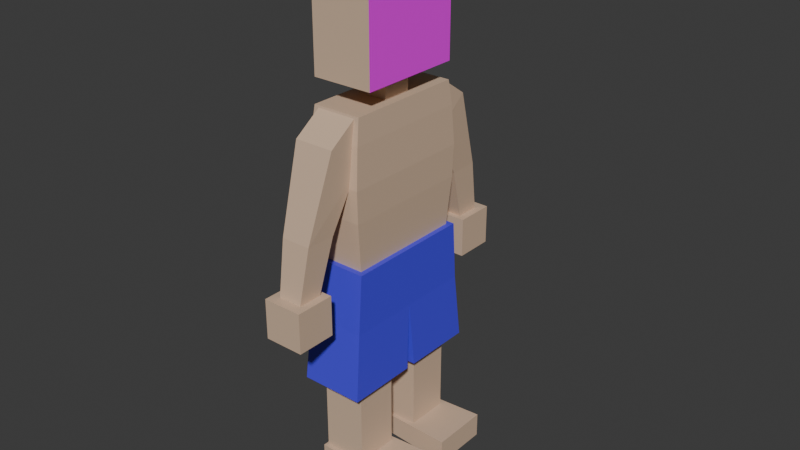 # Source: OtherNPC.blend  (saved by Blender 4.5.88; exported with 4.5.12 LTS)
import bpy
from mathutils import Matrix  # noqa: F401  (used for matrix-valued properties, if any)

bpy.ops.wm.read_factory_settings(use_empty=True)
scene = bpy.context.scene
scene.name = 'Scene'

# ---- collections
col_collection = bpy.data.collections.new('Collection'); scene.collection.children.link(col_collection)

# ---- images (referenced by path relative to the original .blend; pixels are not part of the script)
import os
ASSET_DIR = os.environ.get("B2B_ASSET_DIR", "")  # directory of the original .blend (textures are referenced by path, not embedded)
HERE = os.path.dirname(os.path.abspath(__file__))  # packed textures are extracted next to this script under _unpacked/

def load_image(name, relpath, width, height, colorspace="sRGB"):
    """Load a texture the original file referenced (path relative to the .blend, or extracted next to this script)."""
    p = next((c for c in (os.path.join(HERE, relpath), os.path.join(ASSET_DIR, relpath)) if relpath and os.path.exists(c)), "")
    if p:
        img = bpy.data.images.load(p, check_existing=True)
        img.name = name
    else:  # same state as the original file: an image datablock whose file is absent (Cycles renders it pink)
        img = bpy.data.images.new(name, width, height)
        img.source = "FILE"
        img.filepath = "//" + (relpath or name)
    img.colorspace_settings.name = colorspace
    return img
img_manface = load_image('ManFace', 'ManFaceTexture.png', 1024, 1024, 'sRGB')

# ---- materials (node trees are filled in below, after node groups)
mat_skincolor = bpy.data.materials.new('SkinColor')
mat_skincolor.alpha_threshold = 0.0
mat_skincolor.roughness = 0.5
mat_skincolor.line_color = (0.0, 0.0, 0.0, 1.0)
mat_manface = bpy.data.materials.new('ManFace')
mat_shortscolor = bpy.data.materials.new('ShortsColor')

# ---- material node trees
mat_skincolor.use_nodes = True; mat_skincolor.node_tree.nodes.clear()
_N = mat_skincolor.node_tree.nodes; _L = mat_skincolor.node_tree.links
n0 = _N.new('ShaderNodeOutputMaterial'); n0.name = 'Material Output'; n0.location = (200, 100)
n1 = _N.new('ShaderNodeBsdfPrincipled'); n1.name = 'Principled BSDF'; n1.location = (-200, 100)
n1.inputs[0].default_value = (0.6654, 0.4793, 0.3419, 1.0)
n1.inputs[3].default_value = 1.45
_L.new(n1.outputs[0], n0.inputs[0])
n0.is_active_output = True
mat_manface.use_nodes = True; mat_manface.node_tree.nodes.clear()
_N = mat_manface.node_tree.nodes; _L = mat_manface.node_tree.links
n0 = _N.new('ShaderNodeBsdfPrincipled'); n0.name = 'Principled BSDF'; n0.location = (-200, 100)
n1 = _N.new('ShaderNodeOutputMaterial'); n1.name = 'Material Output'; n1.location = (200, 100)
n2 = _N.new('ShaderNodeTexImage'); n2.name = 'Image Texture'; n2.location = (-490, 80)
n2.image = img_manface
_L.new(n0.outputs[0], n1.inputs[0])
_L.new(n2.outputs[0], n0.inputs[0])
n1.is_active_output = True
mat_shortscolor.use_nodes = True; mat_shortscolor.node_tree.nodes.clear()
_N = mat_shortscolor.node_tree.nodes; _L = mat_shortscolor.node_tree.links
n0 = _N.new('ShaderNodeBsdfPrincipled'); n0.name = 'Principled BSDF'; n0.location = (-200, 100)
n0.inputs[0].default_value = (0.07174, 0.0528, 0.8002, 1.0)
n1 = _N.new('ShaderNodeOutputMaterial'); n1.name = 'Material Output'; n1.location = (200, 100)
_L.new(n0.outputs[0], n1.inputs[0])
n1.is_active_output = True

# ---- world
world_world = bpy.data.worlds.new('World'); scene.world = world_world
world_world.use_nodes = True; world_world.node_tree.nodes.clear()
_N = world_world.node_tree.nodes; _L = world_world.node_tree.links
n0 = _N.new('ShaderNodeOutputWorld'); n0.name = 'World Output'; n0.location = (200, 100)
n1 = _N.new('ShaderNodeBackground'); n1.name = 'Background'; n1.location = (-200, 100)
n1.inputs[0].default_value = (0.05088, 0.05088, 0.05088, 1.0)
_L.new(n1.outputs[0], n0.inputs[0])
n0.is_active_output = True
world_world.color = (0.05088, 0.05088, 0.05088)
world_world.sun_shadow_jitter_overblur = 0.0

# ---- meshes
me_cube_001 = bpy.data.meshes.new('Cube.001')
me_cube_001.from_pydata([(-0.9352, -0.9352, -2.017), (-1.005, -1.005, 0.05951), (-0.9352, 0.9352, -2.017), (-1.005, 1.005, 0.05951), (0.9352, -0.9352, -2.017), (1.005, -1.005, 0.05951), (0.9352, 0.9352, -2.017), (1.005, 1.005, 0.05951), (-0.9829, -0.9829, -1.525), (-1.035, -1.035, -1.059), (-1.053, -1.053, -0.5604), (-1.053, 1.053, -0.5604), (-1.035, 1.035, -1.059), (-0.9829, 0.9829, -1.525), (1.053, 1.053, -0.5604), (1.035, 1.035, -1.059), (0.9829, 0.9829, -1.525), (1.053, -1.053, -0.5604), (1.035, -1.035, -1.059), (0.9829, -0.9829, -1.525), (-0.9482, -0.9482, 0.4451), (-0.9482, 0.9482, 0.4451), (0.9482, 0.9482, 0.4451), (0.9482, -0.9482, 0.4451), (-0.577, -0.2361, 0.3913), (-0.577, -0.2361, 1.056), (-0.577, 0.2361, 0.3913), (-0.577, 0.2361, 1.056), (0.577, -0.2361, 0.3913), (0.577, -0.2361, 1.056), (0.577, 0.2361, 0.3913), (0.577, 0.2361, 1.056)], [], [(10, 1, 3, 11), (11, 3, 7, 14), (14, 7, 5, 17), (17, 5, 1, 10), (2, 6, 4, 0), (5, 7, 22, 23), (4, 19, 8, 0), (19, 18, 9, 8), (18, 17, 10, 9), (6, 16, 19, 4), (16, 15, 18, 19), (15, 14, 17, 18), (2, 13, 16, 6), (13, 12, 15, 16), (12, 11, 14, 15), (0, 8, 13, 2), (8, 9, 12, 13), (9, 10, 11, 12), (22, 21, 20, 23), (3, 1, 20, 21), (1, 5, 23, 20), (7, 3, 21, 22), (24, 25, 27, 26), (26, 27, 31, 30), (30, 31, 29, 28), (28, 29, 25, 24), (26, 30, 28, 24), (31, 27, 25, 29)])
_uv = me_cube_001.uv_layers.new(name='UVMap')
_uv.uv.foreach_set('vector', [0.5625, 0.0, 0.625, 0.0, 0.625, 0.25, 0.5625, 0.25, 0.5625, 0.25, 0.625, 0.25, 0.625, 0.5, 0.5625, 0.5, 0.5625, 0.5, 0.625, 0.5, 0.625, 0.75, 0.5625, 0.75, 0.5625, 0.75, 0.625, 0.75, 0.625, 1.0, 0.5625, 1.0, 0.125, 0.5, 0.375, 0.5, 0.375, 0.75, 0.125, 0.75, 0.625, 0.75, 0.625, 0.5, 0.625, 0.5, 0.625, 0.75, 0.375, 0.75, 0.4375, 0.75, 0.4375, 1.0, 0.375, 1.0, 0.4375, 0.75, 0.5, 0.75, 0.5, 1.0, 0.4375, 1.0, 0.5, 0.75, 0.5625, 0.75, 0.5625, 1.0, 0.5, 1.0, 0.375, 0.5, 0.4375, 0.5, 0.4375, 0.75, 0.375, 0.75, 0.4375, 0.5, 0.5, 0.5, 0.5, 0.75, 0.4375, 0.75, 0.5, 0.5, 0.5625, 0.5, 0.5625, 0.75, 0.5, 0.75, 0.375, 0.25, 0.4375, 0.25, 0.4375, 0.5, 0.375, 0.5, 0.4375, 0.25, 0.5, 0.25, 0.5, 0.5, 0.4375, 0.5, 0.5, 0.25, 0.5625, 0.25, 0.5625, 0.5, 0.5, 0.5, 0.375, 0.0, 0.4375, 0.0, 0.4375, 0.25, 0.375, 0.25, 0.4375, 0.0, 0.5, 0.0, 0.5, 0.25, 0.4375, 0.25, 0.5, 0.0, 0.5625, 0.0, 0.5625, 0.25, 0.5, 0.25, 0.625, 0.5, 0.875, 0.5, 0.875, 0.75, 0.625, 0.75, 0.625, 0.25, 0.625, 0.0, 0.625, 0.0, 0.625, 0.25, 0.625, 1.0, 0.625, 0.75, 0.625, 0.75, 0.625, 1.0, 0.625, 0.5, 0.625, 0.25, 0.625, 0.25, 0.625, 0.5, 0.375, 0.0, 0.625, 0.0, 0.625, 0.25, 0.375, 0.25, 0.375, 0.25, 0.625, 0.25, 0.625, 0.5, 0.375, 0.5, 0.375, 0.5, 0.625, 0.5, 0.625, 0.75, 0.375, 0.75, 0.375, 0.75, 0.625, 0.75, 0.625, 1.0, 0.375, 1.0, 0.125, 0.5, 0.375, 0.5, 0.375, 0.75, 0.125, 0.75, 0.625, 0.5, 0.875, 0.5, 0.875, 0.75, 0.625, 0.75])
me_cube_001.materials.append(mat_skincolor)
me_cube_001.materials.append(mat_manface)
me_cube_001.update()
me_cube_002 = bpy.data.meshes.new('Cube.002')
me_cube_002.from_pydata([(-1.071, -1.119, -0.9183), (-1.0, -0.9588, 1.082), (-1.071, 1.119, -0.9183), (-1.0, 0.9588, 1.082), (1.071, -1.119, -0.9183), (1.0, -0.9588, 1.082), (1.071, 1.119, -0.9183), (1.0, 0.9588, 1.082), (-1.071, 0.07219, -0.9183), (-1.0, 0.0, 1.082), (1.071, -0.07219, -0.9183), (1.0, 0.0, 1.082), (-1.0, -1.019, 0.1428), (-1.0, 1.019, 0.1428), (1.0, 1.019, 0.1428), (1.0, -1.019, 0.1428), (1.0, 0.0, 0.1428), (-1.0, 0.0, 0.1428), (1.071, 0.07219, -0.9183), (-1.071, -0.07219, -0.9183)], [], [(17, 9, 3, 13), (13, 3, 7, 14), (16, 11, 5, 15), (15, 5, 1, 12), (19, 10, 4, 0), (11, 9, 1, 5), (7, 3, 9, 11), (2, 6, 18, 8), (14, 7, 11, 16), (12, 1, 9, 17), (0, 12, 17, 19), (6, 14, 16, 18), (4, 15, 12, 0), (10, 16, 15, 4), (2, 13, 14, 6), (8, 17, 13, 2), (10, 19, 17, 16), (18, 16, 17, 8)])
_uv = me_cube_002.uv_layers.new(name='UVMap')
_uv.uv.foreach_set('vector', [0.55, 0.125, 0.625, 0.125, 0.625, 0.25, 0.55, 0.25, 0.55, 0.25, 0.625, 0.25, 0.625, 0.5, 0.55, 0.5, 0.55, 0.625, 0.625, 0.625, 0.625, 0.75, 0.55, 0.75, 0.55, 0.75, 0.625, 0.75, 0.625, 1.0, 0.55, 1.0, 0.125, 0.625, 0.375, 0.625, 0.375, 0.75, 0.125, 0.75, 0.625, 0.625, 0.875, 0.625, 0.875, 0.75, 0.625, 0.75, 0.625, 0.5, 0.875, 0.5, 0.875, 0.625, 0.625, 0.625, 0.125, 0.5, 0.375, 0.5, 0.375, 0.625, 0.125, 0.625, 0.55, 0.5, 0.625, 0.5, 0.625, 0.625, 0.55, 0.625, 0.55, 0.0, 0.625, 0.0, 0.625, 0.125, 0.55, 0.125, 0.375, 0.0, 0.55, 0.0, 0.55, 0.125, 0.375, 0.125, 0.375, 0.5, 0.55, 0.5, 0.55, 0.625, 0.375, 0.625, 0.375, 0.75, 0.55, 0.75, 0.55, 1.0, 0.375, 1.0, 0.375, 0.625, 0.55, 0.625, 0.55, 0.75, 0.375, 0.75, 0.375, 0.25, 0.55, 0.25, 0.55, 0.5, 0.375, 0.5, 0.375, 0.125, 0.55, 0.125, 0.55, 0.25, 0.375, 0.25, 0.375, 0.625, 0.375, 0.125, 0.55, 0.125, 0.55, 0.625, 0.375, 0.625, 0.55, 0.625, 0.55, 0.125, 0.125, 0.625])
me_cube_002.materials.append(mat_shortscolor)
me_cube_002.update()
me_cube_003 = bpy.data.meshes.new('Cube.003')
me_cube_003.from_pydata([(-1.0, -2.774, -1.0), (-1.0, -2.774, 1.0), (-1.0, -0.7741, -1.0), (-1.0, -0.7741, 1.0), (1.0, -2.774, -1.0), (1.0, -2.774, 1.0), (1.0, -0.7741, -1.0), (1.0, -0.7741, 1.0), (-1.0, 2.774, -1.0), (-1.0, 2.774, 1.0), (-1.0, 0.7741, -1.0), (-1.0, 0.7741, 1.0), (1.0, 2.774, -1.0), (1.0, 2.774, 1.0), (1.0, 0.7741, -1.0), (1.0, 0.7741, 1.0)], [], [(0, 1, 3, 2), (2, 3, 7, 6), (6, 7, 5, 4), (4, 5, 1, 0), (2, 6, 4, 0), (7, 3, 1, 5), (8, 10, 11, 9), (10, 14, 15, 11), (14, 12, 13, 15), (12, 8, 9, 13), (10, 8, 12, 14), (15, 13, 9, 11)])
_uv = me_cube_003.uv_layers.new(name='UVMap')
_uv.uv.foreach_set('vector', [0.375, 0.0, 0.625, 0.0, 0.625, 0.25, 0.375, 0.25, 0.375, 0.25, 0.625, 0.25, 0.625, 0.5, 0.375, 0.5, 0.375, 0.5, 0.625, 0.5, 0.625, 0.75, 0.375, 0.75, 0.375, 0.75, 0.625, 0.75, 0.625, 1.0, 0.375, 1.0, 0.125, 0.5, 0.375, 0.5, 0.375, 0.75, 0.125, 0.75, 0.625, 0.5, 0.875, 0.5, 0.875, 0.75, 0.625, 0.75, 0.375, 0.0, 0.375, 0.25, 0.625, 0.25, 0.625, 0.0, 0.375, 0.25, 0.375, 0.5, 0.625, 0.5, 0.625, 0.25, 0.375, 0.5, 0.375, 0.75, 0.625, 0.75, 0.625, 0.5, 0.375, 0.75, 0.375, 1.0, 0.625, 1.0, 0.625, 0.75, 0.125, 0.5, 0.125, 0.75, 0.375, 0.75, 0.375, 0.5, 0.625, 0.5, 0.625, 0.75, 0.875, 0.75, 0.875, 0.5])
me_cube_003.materials.append(mat_skincolor)
me_cube_003.update()
me_cube_004 = bpy.data.meshes.new('Cube.004')
me_cube_004.from_pydata([(-1.788, -2.604, -1.0), (-1.788, -2.604, 1.0), (-1.788, -0.6037, -1.0), (-1.788, -0.6037, 1.0), (1.788, -2.793, -1.189), (1.788, -2.793, 1.189), (1.788, -0.4148, -1.189), (1.788, -0.4148, 1.189), (-1.788, 2.604, -1.0), (-1.788, 2.604, 1.0), (-1.788, 0.6037, -1.0), (-1.788, 0.6037, 1.0), (1.788, 2.793, -1.189), (1.788, 2.793, 1.189), (1.788, 0.4148, -1.189), (1.788, 0.4148, 1.189)], [], [(0, 1, 3, 2), (2, 3, 7, 6), (6, 7, 5, 4), (4, 5, 1, 0), (2, 6, 4, 0), (7, 3, 1, 5), (8, 10, 11, 9), (10, 14, 15, 11), (14, 12, 13, 15), (12, 8, 9, 13), (10, 8, 12, 14), (15, 13, 9, 11)])
_uv = me_cube_004.uv_layers.new(name='UVMap')
_uv.uv.foreach_set('vector', [0.375, 0.0, 0.625, 0.0, 0.625, 0.25, 0.375, 0.25, 0.375, 0.25, 0.625, 0.25, 0.625, 0.5, 0.375, 0.5, 0.375, 0.5, 0.625, 0.5, 0.625, 0.75, 0.375, 0.75, 0.375, 0.75, 0.625, 0.75, 0.625, 1.0, 0.375, 1.0, 0.125, 0.5, 0.375, 0.5, 0.375, 0.75, 0.125, 0.75, 0.625, 0.5, 0.875, 0.5, 0.875, 0.75, 0.625, 0.75, 0.375, 0.0, 0.375, 0.25, 0.625, 0.25, 0.625, 0.0, 0.375, 0.25, 0.375, 0.5, 0.625, 0.5, 0.625, 0.25, 0.375, 0.5, 0.375, 0.75, 0.625, 0.75, 0.625, 0.5, 0.375, 0.75, 0.375, 1.0, 0.625, 1.0, 0.625, 0.75, 0.125, 0.5, 0.125, 0.75, 0.375, 0.75, 0.375, 0.5, 0.625, 0.5, 0.625, 0.75, 0.875, 0.75, 0.875, 0.5])
me_cube_004.materials.append(mat_skincolor)
me_cube_004.update()
me_cube_005 = bpy.data.meshes.new('Cube.005')
me_cube_005.from_pydata([(0.7387, -0.9682, 3.251), (0.5852, -1.0, 5.279), (0.7387, 0.9682, 3.251), (0.5852, 1.0, 5.279), (3.572, -0.7454, 2.506), (4.504, -0.7454, 3.67), (3.572, 0.7454, 2.506), (4.504, 0.7454, 3.67), (0.6637, 0.9816, 3.706), (0.6637, -0.9816, 3.706), (-1.098, -1.0, 4.827), (-1.098, 1.0, 4.827), (7.14, 0.5864, 2.172), (6.407, 0.5864, 1.256), (6.407, -0.5864, 1.256), (7.14, -0.5864, 2.172), (-3.081, -0.9682, -1.274), (-5.106, -1.0, -1.463), (-3.081, 0.9682, -1.274), (-5.106, 1.0, -1.463), (-1.872, -0.7454, -3.942), (-2.863, -0.7454, -5.056), (-1.872, 0.7454, -3.942), (-2.863, 0.7454, -5.056), (-3.542, 0.9816, -1.276), (-3.542, -0.9816, -1.276), (-4.943, -1.0, 0.2723), (-4.943, 1.0, 0.2723), (-0.9431, 0.5864, -7.403), (-0.1636, 0.5864, -6.527), (-0.1636, -0.5864, -6.527), (-0.9431, -0.5864, -7.403)], [], [(1, 3, 11, 10), (2, 3, 7, 6), (4, 6, 13, 14), (4, 5, 1, 0), (2, 6, 4, 0), (7, 3, 1, 5), (9, 10, 11, 8), (2, 0, 9, 8), (3, 2, 8, 11), (0, 1, 10, 9), (13, 12, 15, 14), (7, 5, 15, 12), (6, 7, 12, 13), (5, 4, 14, 15), (17, 26, 27, 19), (18, 22, 23, 19), (20, 30, 29, 22), (20, 16, 17, 21), (18, 16, 20, 22), (23, 21, 17, 19), (25, 24, 27, 26), (18, 24, 25, 16), (19, 27, 24, 18), (16, 25, 26, 17), (29, 30, 31, 28), (23, 28, 31, 21), (22, 29, 28, 23), (21, 31, 30, 20)])
_uv = me_cube_005.uv_layers.new(name='UVMap')
_uv.uv.foreach_set('vector', [0.875, 0.75, 0.875, 0.5, 0.875, 0.5, 0.875, 0.75, 0.375, 0.25, 0.625, 0.25, 0.625, 0.5, 0.375, 0.5, 0.375, 0.75, 0.375, 0.5, 0.375, 0.5, 0.375, 0.75, 0.375, 0.75, 0.625, 0.75, 0.625, 1.0, 0.375, 1.0, 0.125, 0.5, 0.375, 0.5, 0.375, 0.75, 0.125, 0.75, 0.625, 0.5, 0.875, 0.5, 0.875, 0.75, 0.625, 0.75, 0.375, 0.0, 0.625, 0.0, 0.625, 0.25, 0.375, 0.25, 0.125, 0.5, 0.125, 0.75, 0.125, 0.75, 0.125, 0.5, 0.625, 0.25, 0.375, 0.25, 0.375, 0.25, 0.625, 0.25, 0.375, 1.0, 0.625, 1.0, 0.625, 1.0, 0.375, 1.0, 0.375, 0.5, 0.625, 0.5, 0.625, 0.75, 0.375, 0.75, 0.625, 0.5, 0.625, 0.75, 0.625, 0.75, 0.625, 0.5, 0.375, 0.5, 0.625, 0.5, 0.625, 0.5, 0.375, 0.5, 0.625, 0.75, 0.375, 0.75, 0.375, 0.75, 0.625, 0.75, 0.875, 0.75, 0.875, 0.75, 0.875, 0.5, 0.875, 0.5, 0.375, 0.25, 0.375, 0.5, 0.625, 0.5, 0.625, 0.25, 0.375, 0.75, 0.375, 0.75, 0.375, 0.5, 0.375, 0.5, 0.375, 0.75, 0.375, 1.0, 0.625, 1.0, 0.625, 0.75, 0.125, 0.5, 0.125, 0.75, 0.375, 0.75, 0.375, 0.5, 0.625, 0.5, 0.625, 0.75, 0.875, 0.75, 0.875, 0.5, 0.375, 0.0, 0.375, 0.25, 0.625, 0.25, 0.625, 0.0, 0.125, 0.5, 0.125, 0.5, 0.125, 0.75, 0.125, 0.75, 0.625, 0.25, 0.625, 0.25, 0.375, 0.25, 0.375, 0.25, 0.375, 1.0, 0.375, 1.0, 0.625, 1.0, 0.625, 1.0, 0.375, 0.5, 0.375, 0.75, 0.625, 0.75, 0.625, 0.5, 0.625, 0.5, 0.625, 0.5, 0.625, 0.75, 0.625, 0.75, 0.375, 0.5, 0.375, 0.5, 0.625, 0.5, 0.625, 0.5, 0.625, 0.75, 0.625, 0.75, 0.375, 0.75, 0.375, 0.75])
me_cube_005.materials.append(mat_skincolor)
me_cube_005.update()
me_cube_007 = bpy.data.meshes.new('Cube.007')
me_cube_007.from_pydata([(-1.0, -6.724, -1.0), (-1.0, -6.724, 1.0), (-1.0, -4.724, -1.0), (-1.0, -4.724, 1.0), (1.0, -6.724, -1.0), (1.0, -6.724, 1.0), (1.0, -4.724, -1.0), (1.0, -4.724, 1.0), (-1.0, 6.724, -1.0), (-1.0, 6.724, 1.0), (-1.0, 4.724, -1.0), (-1.0, 4.724, 1.0), (1.0, 6.724, -1.0), (1.0, 6.724, 1.0), (1.0, 4.724, -1.0), (1.0, 4.724, 1.0)], [], [(0, 1, 3, 2), (2, 3, 7, 6), (6, 7, 5, 4), (4, 5, 1, 0), (2, 6, 4, 0), (7, 3, 1, 5), (8, 10, 11, 9), (10, 14, 15, 11), (14, 12, 13, 15), (12, 8, 9, 13), (10, 8, 12, 14), (15, 13, 9, 11)])
_uv = me_cube_007.uv_layers.new(name='UVMap')
_uv.uv.foreach_set('vector', [0.375, 0.0, 0.625, 0.0, 0.625, 0.25, 0.375, 0.25, 0.375, 0.25, 0.625, 0.25, 0.625, 0.5, 0.375, 0.5, 0.375, 0.5, 0.625, 0.5, 0.625, 0.75, 0.375, 0.75, 0.375, 0.75, 0.625, 0.75, 0.625, 1.0, 0.375, 1.0, 0.125, 0.5, 0.375, 0.5, 0.375, 0.75, 0.125, 0.75, 0.625, 0.5, 0.875, 0.5, 0.875, 0.75, 0.625, 0.75, 0.375, 0.0, 0.375, 0.25, 0.625, 0.25, 0.625, 0.0, 0.375, 0.25, 0.375, 0.5, 0.625, 0.5, 0.625, 0.25, 0.375, 0.5, 0.375, 0.75, 0.625, 0.75, 0.625, 0.5, 0.375, 0.75, 0.375, 1.0, 0.625, 1.0, 0.625, 0.75, 0.125, 0.5, 0.125, 0.75, 0.375, 0.75, 0.375, 0.5, 0.625, 0.5, 0.625, 0.75, 0.875, 0.75, 0.875, 0.5])
me_cube_007.materials.append(mat_skincolor)
me_cube_007.update()
me_cube_008 = bpy.data.meshes.new('Cube.008')
me_cube_008.from_pydata([(-1.183, -0.8322, 0.7727), (-1.183, -0.8322, 2.437), (-1.183, 0.8322, 0.7727), (-1.183, 0.8322, 2.437), (1.183, -0.8322, 0.7727), (1.183, -0.8322, 2.437), (1.183, 0.8322, 0.7727), (1.183, 0.8322, 2.437)], [], [(0, 1, 3, 2), (2, 3, 7, 6), (6, 7, 5, 4), (4, 5, 1, 0), (2, 6, 4, 0), (7, 3, 1, 5)])
me_cube_008.polygons.foreach_set('material_index', [0, 0, 1, 0, 0, 0])
_uv = me_cube_008.uv_layers.new(name='UVMap')
_uv.uv.foreach_set('vector', [0.375, 0.0, 0.625, 0.0, 0.625, 0.25, 0.375, 0.25, 0.375, 0.25, 0.625, 0.25, 0.625, 0.5, 0.375, 0.5, 0.375, 0.5, 0.625, 0.5, 0.625, 0.75, 0.375, 0.75, 0.375, 0.75, 0.625, 0.75, 0.625, 1.0, 0.375, 1.0, 0.125, 0.5, 0.375, 0.5, 0.375, 0.75, 0.125, 0.75, 0.625, 0.5, 0.875, 0.5, 0.875, 0.75, 0.625, 0.75])
me_cube_008.materials.append(mat_skincolor)
me_cube_008.materials.append(mat_manface)
me_cube_008.update()

# ---- objects
ob_body_head = bpy.data.objects.new('Body&Head', me_cube_001)
ob_shorts = bpy.data.objects.new('Shorts', me_cube_002)
ob_legs = bpy.data.objects.new('Legs', me_cube_003)
ob_feet = bpy.data.objects.new('Feet', me_cube_004)
ob_arms = bpy.data.objects.new('Arms', me_cube_005)
ob_hands = bpy.data.objects.new('Hands', me_cube_007)
ob_body_head_001 = bpy.data.objects.new('Body&Head.001', me_cube_008)

# ---- transforms, parenting, visibility, modifiers, constraints
ob_body_head.location = (-2.439e-09, -5.96e-09, 5.525)
ob_body_head.scale = (0.4093, 1.0, 1.0)
ob_shorts.location = (0.0, 0.0, 2.617)
ob_shorts.scale = (0.4686, 1.082, 1.0)
ob_legs.location = (0.0, -5.96e-08, 1.36)
ob_legs.scale = (0.3454, 0.3454, 1.067)
ob_feet.location = (0.3065, 0.0, 0.2124)
ob_feet.scale = (0.3892, 0.3892, 0.166)
ob_arms.location = (-1.365e-08, -1.192e-07, 4.703)
ob_arms.rotation_euler = (0.0, 0.8697, -1.571)
ob_arms.scale = (0.3149, 0.3149, 0.3149)
ob_hands.location = (0.0, -1.192e-07, 3.217)
ob_hands.scale = (0.3138, 0.3138, 0.3138)
ob_body_head_001.location = (-2.439e-09, -5.96e-09, 5.525)
ob_body_head_001.scale = (0.4093, 1.0, 1.0)

# ---- collection membership
col_collection.objects.link(ob_body_head)
col_collection.objects.link(ob_shorts)
col_collection.objects.link(ob_legs)
col_collection.objects.link(ob_feet)
col_collection.objects.link(ob_arms)
col_collection.objects.link(ob_hands)
col_collection.objects.link(ob_body_head_001)

# ---- scene / render settings (as saved in the file)
scene.frame_start = 1; scene.frame_end = 250; scene.frame_set(1)
scene.render.engine = 'BLENDER_EEVEE_NEXT'
bpy.context.view_layer.update()

# ---- added for rendering (the .blend has no active camera and no usable light): camera, sun
cam_auto = bpy.data.cameras.new('AutoCamera')
cam_auto.lens = 50.0
cam_auto.sensor_width = 36.0
cam_auto.clip_end = 1000.0
ob_auto_camera = bpy.data.objects.new('AutoCamera', cam_auto)
scene.collection.objects.link(ob_auto_camera)
ob_auto_camera.location = (9.32056, -10.8354, 11.2448)
ob_auto_camera.rotation_euler = (1.09748, -7.21219e-08, 0.694738)
scene.camera = ob_auto_camera
light_auto_sun = bpy.data.lights.new('AutoSun', 'SUN')
light_auto_sun.energy = 3.0
light_auto_sun.angle = 0.0523599
ob_auto_sun = bpy.data.objects.new('AutoSun', light_auto_sun)
scene.collection.objects.link(ob_auto_sun)
ob_auto_sun.rotation_euler = (0.872665, 0.174533, 0.523599)
bpy.context.view_layer.update()
